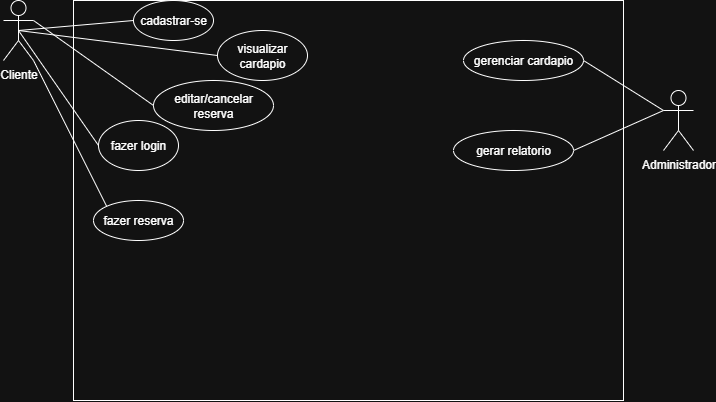

The diagram above was exported from draw.io. Its source (the exported page's mxGraphModel, read from the mxfile embedded in the PNG):
<mxGraphModel dx="724" dy="580" grid="1" gridSize="10" guides="1" tooltips="1" connect="1" arrows="1" fold="1" page="1" pageScale="1" pageWidth="827" pageHeight="1169" math="0" shadow="0">
  <root>
    <mxCell id="0" />
    <mxCell id="1" parent="0" />
    <mxCell id="L1_36HWfFLfoqw3GPV0H-7" value="" style="rounded=0;whiteSpace=wrap;html=1;" vertex="1" parent="1">
      <mxGeometry x="180" y="80" width="550" height="400" as="geometry" />
    </mxCell>
    <mxCell id="L1_36HWfFLfoqw3GPV0H-1" value="Cliente" style="shape=umlActor;verticalLabelPosition=bottom;verticalAlign=top;html=1;outlineConnect=0;" vertex="1" parent="1">
      <mxGeometry x="110" y="80" width="30" height="60" as="geometry" />
    </mxCell>
    <mxCell id="L1_36HWfFLfoqw3GPV0H-4" value="Administrador" style="shape=umlActor;verticalLabelPosition=bottom;verticalAlign=top;html=1;outlineConnect=0;" vertex="1" parent="1">
      <mxGeometry x="770" y="170" width="30" height="60" as="geometry" />
    </mxCell>
    <mxCell id="L1_36HWfFLfoqw3GPV0H-8" value="cadastrar-se" style="ellipse;whiteSpace=wrap;html=1;" vertex="1" parent="1">
      <mxGeometry x="240" y="80" width="80" height="40" as="geometry" />
    </mxCell>
    <mxCell id="L1_36HWfFLfoqw3GPV0H-9" value="visualizar cardapio" style="ellipse;whiteSpace=wrap;html=1;" vertex="1" parent="1">
      <mxGeometry x="324" y="110" width="90" height="50" as="geometry" />
    </mxCell>
    <mxCell id="L1_36HWfFLfoqw3GPV0H-10" value="fazer login" style="ellipse;whiteSpace=wrap;html=1;" vertex="1" parent="1">
      <mxGeometry x="205" y="200" width="80" height="50" as="geometry" />
    </mxCell>
    <mxCell id="L1_36HWfFLfoqw3GPV0H-11" value="fazer reserva" style="ellipse;whiteSpace=wrap;html=1;" vertex="1" parent="1">
      <mxGeometry x="200" y="280" width="90" height="40" as="geometry" />
    </mxCell>
    <mxCell id="L1_36HWfFLfoqw3GPV0H-12" value="editar/cancelar reserva" style="ellipse;whiteSpace=wrap;html=1;" vertex="1" parent="1">
      <mxGeometry x="260" y="160" width="120" height="50" as="geometry" />
    </mxCell>
    <mxCell id="L1_36HWfFLfoqw3GPV0H-13" value="gerar relatorio" style="ellipse;whiteSpace=wrap;html=1;" vertex="1" parent="1">
      <mxGeometry x="560" y="210" width="120" height="40" as="geometry" />
    </mxCell>
    <mxCell id="L1_36HWfFLfoqw3GPV0H-14" value="gerenciar cardapio" style="ellipse;whiteSpace=wrap;html=1;" vertex="1" parent="1">
      <mxGeometry x="570" y="120" width="120" height="40" as="geometry" />
    </mxCell>
    <mxCell id="L1_36HWfFLfoqw3GPV0H-16" value="" style="endArrow=none;html=1;rounded=0;entryX=0.5;entryY=0.5;entryDx=0;entryDy=0;entryPerimeter=0;exitX=0;exitY=0.5;exitDx=0;exitDy=0;" edge="1" parent="1" source="L1_36HWfFLfoqw3GPV0H-8" target="L1_36HWfFLfoqw3GPV0H-1">
      <mxGeometry width="50" height="50" relative="1" as="geometry">
        <mxPoint x="330" y="280" as="sourcePoint" />
        <mxPoint x="380" y="230" as="targetPoint" />
      </mxGeometry>
    </mxCell>
    <mxCell id="L1_36HWfFLfoqw3GPV0H-17" value="" style="endArrow=none;html=1;rounded=0;entryX=0.5;entryY=0.5;entryDx=0;entryDy=0;entryPerimeter=0;exitX=0;exitY=0.5;exitDx=0;exitDy=0;" edge="1" parent="1" source="L1_36HWfFLfoqw3GPV0H-10" target="L1_36HWfFLfoqw3GPV0H-1">
      <mxGeometry width="50" height="50" relative="1" as="geometry">
        <mxPoint x="350" y="320" as="sourcePoint" />
        <mxPoint x="400" y="270" as="targetPoint" />
      </mxGeometry>
    </mxCell>
    <mxCell id="L1_36HWfFLfoqw3GPV0H-18" value="" style="endArrow=none;html=1;rounded=0;entryX=0.5;entryY=0.5;entryDx=0;entryDy=0;entryPerimeter=0;exitX=0;exitY=0.5;exitDx=0;exitDy=0;" edge="1" parent="1" source="L1_36HWfFLfoqw3GPV0H-9" target="L1_36HWfFLfoqw3GPV0H-1">
      <mxGeometry width="50" height="50" relative="1" as="geometry">
        <mxPoint x="350" y="320" as="sourcePoint" />
        <mxPoint x="400" y="270" as="targetPoint" />
      </mxGeometry>
    </mxCell>
    <mxCell id="L1_36HWfFLfoqw3GPV0H-19" value="" style="endArrow=none;html=1;rounded=0;entryX=1;entryY=1;entryDx=0;entryDy=0;entryPerimeter=0;exitX=0;exitY=0;exitDx=0;exitDy=0;" edge="1" parent="1" source="L1_36HWfFLfoqw3GPV0H-11" target="L1_36HWfFLfoqw3GPV0H-1">
      <mxGeometry width="50" height="50" relative="1" as="geometry">
        <mxPoint x="350" y="320" as="sourcePoint" />
        <mxPoint x="400" y="270" as="targetPoint" />
      </mxGeometry>
    </mxCell>
    <mxCell id="L1_36HWfFLfoqw3GPV0H-20" value="" style="endArrow=none;html=1;rounded=0;entryX=1;entryY=0.3333333333333333;entryDx=0;entryDy=0;entryPerimeter=0;exitX=0;exitY=0.5;exitDx=0;exitDy=0;" edge="1" parent="1" source="L1_36HWfFLfoqw3GPV0H-12" target="L1_36HWfFLfoqw3GPV0H-1">
      <mxGeometry width="50" height="50" relative="1" as="geometry">
        <mxPoint x="350" y="320" as="sourcePoint" />
        <mxPoint x="400" y="270" as="targetPoint" />
      </mxGeometry>
    </mxCell>
    <mxCell id="L1_36HWfFLfoqw3GPV0H-21" value="" style="endArrow=none;html=1;rounded=0;entryX=0;entryY=0.3333333333333333;entryDx=0;entryDy=0;entryPerimeter=0;exitX=1;exitY=0.5;exitDx=0;exitDy=0;" edge="1" parent="1" source="L1_36HWfFLfoqw3GPV0H-13" target="L1_36HWfFLfoqw3GPV0H-4">
      <mxGeometry width="50" height="50" relative="1" as="geometry">
        <mxPoint x="730" y="310" as="sourcePoint" />
        <mxPoint x="780" y="260" as="targetPoint" />
      </mxGeometry>
    </mxCell>
    <mxCell id="L1_36HWfFLfoqw3GPV0H-22" value="" style="endArrow=none;html=1;rounded=0;entryX=0;entryY=0.3333333333333333;entryDx=0;entryDy=0;entryPerimeter=0;exitX=1;exitY=0.5;exitDx=0;exitDy=0;" edge="1" parent="1" source="L1_36HWfFLfoqw3GPV0H-14" target="L1_36HWfFLfoqw3GPV0H-4">
      <mxGeometry width="50" height="50" relative="1" as="geometry">
        <mxPoint x="730" y="310" as="sourcePoint" />
        <mxPoint x="780" y="260" as="targetPoint" />
      </mxGeometry>
    </mxCell>
  </root>
</mxGraphModel>